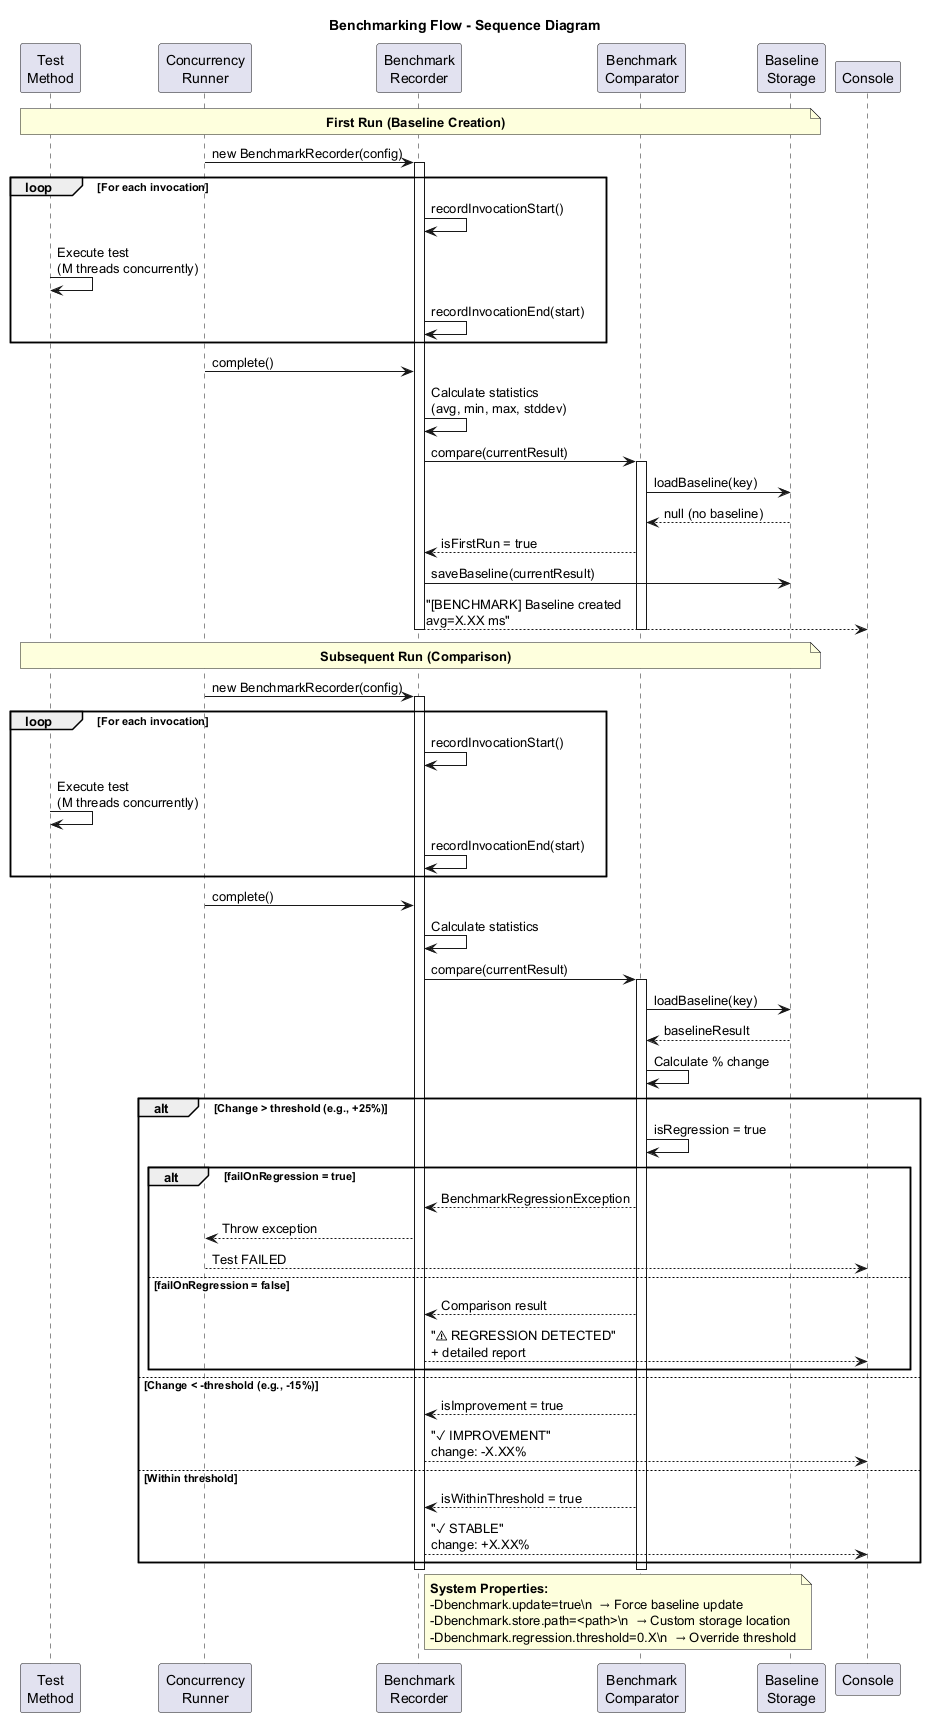

The diagram above was rendered by PlantUML. Its source (embedded in the PNG):
@startuml BenchmarkSequence
title Benchmarking Flow - Sequence Diagram

participant "Test\nMethod" as Test
participant "Concurrency\nRunner" as Runner
participant "Benchmark\nRecorder" as Recorder
participant "Benchmark\nComparator" as Comparator
participant "Baseline\nStorage" as Storage
participant "Console" as Console

note over Test, Storage: **First Run (Baseline Creation)**

Runner -> Recorder : new BenchmarkRecorder(config)
activate Recorder

loop For each invocation
  Recorder -> Recorder : recordInvocationStart()
  Test -> Test : Execute test\n(M threads concurrently)
  Recorder -> Recorder : recordInvocationEnd(start)
end

Runner -> Recorder : complete()
Recorder -> Recorder : Calculate statistics\n(avg, min, max, stddev)
Recorder -> Comparator : compare(currentResult)
activate Comparator
Comparator -> Storage : loadBaseline(key)
Storage --> Comparator : null (no baseline)
Comparator --> Recorder : isFirstRun = true
Recorder -> Storage : saveBaseline(currentResult)
Recorder --> Console : "[BENCHMARK] Baseline created\navg=X.XX ms"
deactivate Comparator
deactivate Recorder

note over Test, Storage: **Subsequent Run (Comparison)**

Runner -> Recorder : new BenchmarkRecorder(config)
activate Recorder

loop For each invocation
  Recorder -> Recorder : recordInvocationStart()
  Test -> Test : Execute test\n(M threads concurrently)
  Recorder -> Recorder : recordInvocationEnd(start)
end

Runner -> Recorder : complete()
Recorder -> Recorder : Calculate statistics
Recorder -> Comparator : compare(currentResult)
activate Comparator
Comparator -> Storage : loadBaseline(key)
Storage --> Comparator : baselineResult
Comparator -> Comparator : Calculate % change
alt Change > threshold (e.g., +25%)
  Comparator -> Comparator : isRegression = true
  alt failOnRegression = true
    Comparator --> Recorder : BenchmarkRegressionException
    Recorder --> Runner : Throw exception
    Runner --> Console : Test FAILED
  else failOnRegression = false
    Comparator --> Recorder : Comparison result
    Recorder --> Console : "⚠ REGRESSION DETECTED"\n+ detailed report
  end
else Change < -threshold (e.g., -15%)
  Comparator --> Recorder : isImprovement = true
  Recorder --> Console : "✓ IMPROVEMENT"\nchange: -X.XX%
else Within threshold
  Comparator --> Recorder : isWithinThreshold = true
  Recorder --> Console : "✓ STABLE"\nchange: +X.XX%
end
deactivate Comparator
deactivate Recorder

note right of Recorder
  **System Properties:**
  -Dbenchmark.update=true\n  → Force baseline update
  -Dbenchmark.store.path=<path>\n  → Custom storage location
  -Dbenchmark.regression.threshold=0.X\n  → Override threshold
end note
@enduml